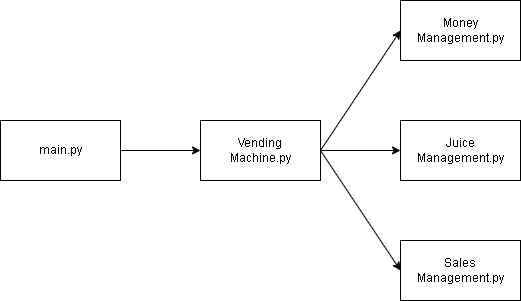

The diagram above was exported from draw.io. Its source (the exported page's mxGraphModel, read from the mxfile embedded in the PNG):
<mxGraphModel dx="1434" dy="844" grid="1" gridSize="10" guides="1" tooltips="1" connect="1" arrows="1" fold="1" page="1" pageScale="1" pageWidth="827" pageHeight="1169" math="0" shadow="0">
  <root>
    <mxCell id="0" />
    <mxCell id="1" value="クラス参照" parent="0" />
    <mxCell id="qv-8lpybG68y9mioSdnz-4" value="main.py" style="rounded=0;whiteSpace=wrap;html=1;" parent="1" vertex="1">
      <mxGeometry x="40" y="160" width="120" height="60" as="geometry" />
    </mxCell>
    <mxCell id="qv-8lpybG68y9mioSdnz-5" value="Vending&lt;br&gt;Machine.py" style="rounded=0;whiteSpace=wrap;html=1;" parent="1" vertex="1">
      <mxGeometry x="240" y="160" width="120" height="60" as="geometry" />
    </mxCell>
    <mxCell id="qv-8lpybG68y9mioSdnz-6" value="Sales&lt;br&gt;Management.py" style="rounded=0;whiteSpace=wrap;html=1;" parent="1" vertex="1">
      <mxGeometry x="440" y="280" width="120" height="60" as="geometry" />
    </mxCell>
    <mxCell id="qv-8lpybG68y9mioSdnz-7" value="Juice&lt;br&gt;Management.py" style="rounded=0;whiteSpace=wrap;html=1;" parent="1" vertex="1">
      <mxGeometry x="440" y="160" width="120" height="60" as="geometry" />
    </mxCell>
    <mxCell id="AaWUzrH9XNHuaWLGOnAJ-1" value="Money&lt;br&gt;Management.py" style="rounded=0;whiteSpace=wrap;html=1;" parent="1" vertex="1">
      <mxGeometry x="440" y="40" width="120" height="60" as="geometry" />
    </mxCell>
    <mxCell id="AaWUzrH9XNHuaWLGOnAJ-2" value="" style="endArrow=classic;startArrow=none;html=1;rounded=0;exitX=1;exitY=0.5;exitDx=0;exitDy=0;entryX=0;entryY=0.5;entryDx=0;entryDy=0;startFill=0;" parent="1" source="qv-8lpybG68y9mioSdnz-4" target="qv-8lpybG68y9mioSdnz-5" edge="1">
      <mxGeometry width="50" height="50" relative="1" as="geometry">
        <mxPoint x="190" y="200" as="sourcePoint" />
        <mxPoint x="240" y="150" as="targetPoint" />
      </mxGeometry>
    </mxCell>
    <mxCell id="AaWUzrH9XNHuaWLGOnAJ-3" value="" style="endArrow=classic;startArrow=none;html=1;rounded=0;exitX=1;exitY=0.5;exitDx=0;exitDy=0;entryX=0;entryY=0.5;entryDx=0;entryDy=0;startFill=0;" parent="1" source="qv-8lpybG68y9mioSdnz-5" target="qv-8lpybG68y9mioSdnz-6" edge="1">
      <mxGeometry width="50" height="50" relative="1" as="geometry">
        <mxPoint x="350" y="320" as="sourcePoint" />
        <mxPoint x="430" y="320" as="targetPoint" />
      </mxGeometry>
    </mxCell>
    <mxCell id="AaWUzrH9XNHuaWLGOnAJ-4" value="" style="endArrow=classic;startArrow=none;html=1;rounded=0;exitX=1;exitY=0.5;exitDx=0;exitDy=0;entryX=0;entryY=0.5;entryDx=0;entryDy=0;startFill=0;" parent="1" source="qv-8lpybG68y9mioSdnz-5" target="AaWUzrH9XNHuaWLGOnAJ-1" edge="1">
      <mxGeometry width="50" height="50" relative="1" as="geometry">
        <mxPoint x="350" y="130" as="sourcePoint" />
        <mxPoint x="430" y="130" as="targetPoint" />
      </mxGeometry>
    </mxCell>
    <mxCell id="AaWUzrH9XNHuaWLGOnAJ-5" value="" style="endArrow=classic;startArrow=none;html=1;rounded=0;exitX=1;exitY=0.5;exitDx=0;exitDy=0;entryX=0;entryY=0.5;entryDx=0;entryDy=0;startFill=0;" parent="1" source="qv-8lpybG68y9mioSdnz-5" target="qv-8lpybG68y9mioSdnz-7" edge="1">
      <mxGeometry width="50" height="50" relative="1" as="geometry">
        <mxPoint x="350" y="290" as="sourcePoint" />
        <mxPoint x="430" y="170" as="targetPoint" />
      </mxGeometry>
    </mxCell>
  </root>
</mxGraphModel>